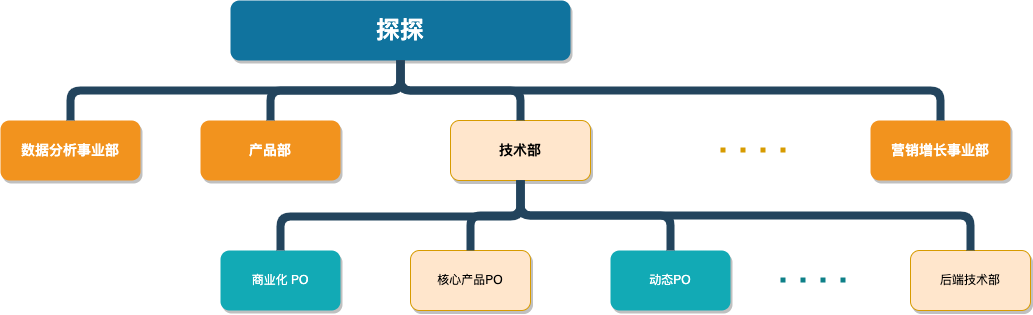

The diagram above was exported from draw.io. Its source (the exported page's mxGraphModel, read from the mxfile embedded in the PNG):
<mxGraphModel dx="946" dy="646" grid="1" gridSize="10" guides="1" tooltips="1" connect="1" arrows="1" fold="1" page="1" pageScale="1" pageWidth="1169" pageHeight="826" background="none" math="0" shadow="0">
  <root>
    <mxCell id="0" />
    <mxCell id="1" parent="0" />
    <mxCell id="2" value="探探" style="whiteSpace=wrap;rounded=1;shadow=1;fillColor=#10739E;strokeColor=none;fontColor=#FFFFFF;fontStyle=1;fontSize=24;" parent="1" vertex="1">
      <mxGeometry x="1000" y="50" width="340" height="60" as="geometry" />
    </mxCell>
    <mxCell id="4" value="数据分析事业部" style="whiteSpace=wrap;rounded=1;fillColor=#F2931E;strokeColor=none;shadow=1;fontColor=#FFFFFF;fontStyle=1;fontSize=14;" parent="1" vertex="1">
      <mxGeometry x="770" y="169.9999999999998" width="140" height="60" as="geometry" />
    </mxCell>
    <mxCell id="6" value="产品部" style="whiteSpace=wrap;rounded=1;fillColor=#F2931E;strokeColor=none;shadow=1;fontColor=#FFFFFF;fontStyle=1;fontSize=14;" parent="1" vertex="1">
      <mxGeometry x="970" y="169.9999999999998" width="140" height="60" as="geometry" />
    </mxCell>
    <mxCell id="7" value="技术部" style="whiteSpace=wrap;rounded=1;fillColor=#ffe6cc;strokeColor=#d79b00;shadow=1;fontStyle=1;fontSize=14;" parent="1" vertex="1">
      <mxGeometry x="1220" y="169.9999999999998" width="140" height="60" as="geometry" />
    </mxCell>
    <mxCell id="8" value="营销增长事业部" style="whiteSpace=wrap;rounded=1;fillColor=#F2931E;strokeColor=none;shadow=1;fontColor=#FFFFFF;fontStyle=1;fontSize=14;" parent="1" vertex="1">
      <mxGeometry x="1640" y="169.9999999999998" width="140" height="60" as="geometry" />
    </mxCell>
    <mxCell id="155" value="核心产品PO" style="whiteSpace=wrap;rounded=1;fillColor=#ffe6cc;strokeColor=#d79b00;shadow=1;" parent="1" vertex="1">
      <mxGeometry x="1179.9999999999998" y="300.0000000000002" width="120" height="60" as="geometry" />
    </mxCell>
    <mxCell id="156" value="动态PO" style="whiteSpace=wrap;rounded=1;fillColor=#12AAB5;strokeColor=none;shadow=1;fontColor=#FFFFFF;" parent="1" vertex="1">
      <mxGeometry x="1379.9999999999998" y="300.0000000000002" width="120" height="60" as="geometry" />
    </mxCell>
    <mxCell id="223" value="" style="edgeStyle=elbowEdgeStyle;elbow=vertical;rounded=1;fontColor=#000000;endArrow=none;endFill=0;strokeWidth=8;strokeColor=#23445D;" parent="1" target="155" edge="1">
      <mxGeometry width="100" height="100" relative="1" as="geometry">
        <mxPoint x="1290" y="230" as="sourcePoint" />
        <mxPoint x="1240" y="190" as="targetPoint" />
      </mxGeometry>
    </mxCell>
    <mxCell id="224" value="" style="edgeStyle=elbowEdgeStyle;elbow=vertical;rounded=1;fontColor=#000000;endArrow=none;endFill=0;strokeWidth=8;strokeColor=#23445D;" parent="1" source="7" target="156" edge="1">
      <mxGeometry width="100" height="100" relative="1" as="geometry">
        <mxPoint x="1430" y="290" as="sourcePoint" />
        <mxPoint x="1530" y="190" as="targetPoint" />
      </mxGeometry>
    </mxCell>
    <mxCell id="230" value="" style="edgeStyle=elbowEdgeStyle;elbow=vertical;rounded=1;fontColor=#000000;endArrow=none;endFill=0;strokeWidth=8;strokeColor=#23445D;" parent="1" source="2" target="4" edge="1">
      <mxGeometry width="100" height="100" relative="1" as="geometry">
        <mxPoint x="550" y="150" as="sourcePoint" />
        <mxPoint x="650" y="50" as="targetPoint" />
      </mxGeometry>
    </mxCell>
    <mxCell id="231" value="" style="edgeStyle=elbowEdgeStyle;elbow=vertical;rounded=1;fontColor=#000000;endArrow=none;endFill=0;strokeWidth=8;strokeColor=#23445D;" parent="1" source="2" target="6" edge="1">
      <mxGeometry width="100" height="100" relative="1" as="geometry">
        <mxPoint x="560" y="160" as="sourcePoint" />
        <mxPoint x="660" y="60" as="targetPoint" />
      </mxGeometry>
    </mxCell>
    <mxCell id="232" value="" style="edgeStyle=elbowEdgeStyle;elbow=vertical;rounded=1;fontColor=#000000;endArrow=none;endFill=0;strokeWidth=8;strokeColor=#23445D;" parent="1" source="2" target="7" edge="1">
      <mxGeometry width="100" height="100" relative="1" as="geometry">
        <mxPoint x="570" y="170" as="sourcePoint" />
        <mxPoint x="670" y="70" as="targetPoint" />
      </mxGeometry>
    </mxCell>
    <mxCell id="233" value="" style="edgeStyle=elbowEdgeStyle;elbow=vertical;rounded=1;fontColor=#000000;endArrow=none;endFill=0;strokeWidth=8;strokeColor=#23445D;" parent="1" source="2" target="8" edge="1">
      <mxGeometry width="100" height="100" relative="1" as="geometry">
        <mxPoint x="580" y="180" as="sourcePoint" />
        <mxPoint x="680" y="80" as="targetPoint" />
      </mxGeometry>
    </mxCell>
    <mxCell id="cUB-jr83pblIifvERxP6-234" value="后端技术部" style="whiteSpace=wrap;rounded=1;fillColor=#ffe6cc;strokeColor=#d79b00;shadow=1;" parent="1" vertex="1">
      <mxGeometry x="1679.9999999999998" y="300.0000000000002" width="120" height="60" as="geometry" />
    </mxCell>
    <mxCell id="cUB-jr83pblIifvERxP6-235" value="商业化 PO" style="whiteSpace=wrap;rounded=1;fillColor=#12AAB5;strokeColor=none;shadow=1;fontColor=#FFFFFF;" parent="1" vertex="1">
      <mxGeometry x="989.9999999999998" y="300.0000000000002" width="120" height="60" as="geometry" />
    </mxCell>
    <mxCell id="cUB-jr83pblIifvERxP6-236" value="" style="edgeStyle=elbowEdgeStyle;elbow=vertical;rounded=1;fontColor=#000000;endArrow=none;endFill=0;strokeWidth=8;strokeColor=#23445D;entryX=0.5;entryY=0;entryDx=0;entryDy=0;" parent="1" target="cUB-jr83pblIifvERxP6-235" edge="1">
      <mxGeometry width="100" height="100" relative="1" as="geometry">
        <mxPoint x="1290" y="230" as="sourcePoint" />
        <mxPoint x="1050" y="290" as="targetPoint" />
        <Array as="points">
          <mxPoint x="1200" y="266" />
        </Array>
      </mxGeometry>
    </mxCell>
    <mxCell id="cUB-jr83pblIifvERxP6-239" value="" style="endArrow=none;dashed=1;html=1;dashPattern=1 3;strokeWidth=5;rounded=1;fillColor=#ffcd28;gradientColor=#ffa500;strokeColor=#d79b00;" parent="1" edge="1">
      <mxGeometry width="50" height="50" relative="1" as="geometry">
        <mxPoint x="1490" y="199.52" as="sourcePoint" />
        <mxPoint x="1570" y="199.52" as="targetPoint" />
      </mxGeometry>
    </mxCell>
    <mxCell id="cUB-jr83pblIifvERxP6-242" value="" style="edgeStyle=elbowEdgeStyle;elbow=vertical;rounded=1;fontColor=#000000;endArrow=none;endFill=0;strokeWidth=8;strokeColor=#23445D;exitX=0.5;exitY=1;exitDx=0;exitDy=0;" parent="1" source="7" target="cUB-jr83pblIifvERxP6-234" edge="1">
      <mxGeometry width="100" height="100" relative="1" as="geometry">
        <mxPoint x="1340" y="230" as="sourcePoint" />
        <mxPoint x="1450" y="310.0000000000002" as="targetPoint" />
      </mxGeometry>
    </mxCell>
    <mxCell id="cUB-jr83pblIifvERxP6-243" value="" style="endArrow=none;dashed=1;html=1;dashPattern=1 3;strokeWidth=5;rounded=1;fillColor=#b0e3e6;strokeColor=#0e8088;" parent="1" edge="1">
      <mxGeometry width="50" height="50" relative="1" as="geometry">
        <mxPoint x="1550" y="329.52" as="sourcePoint" />
        <mxPoint x="1630" y="329.52" as="targetPoint" />
      </mxGeometry>
    </mxCell>
  </root>
</mxGraphModel>